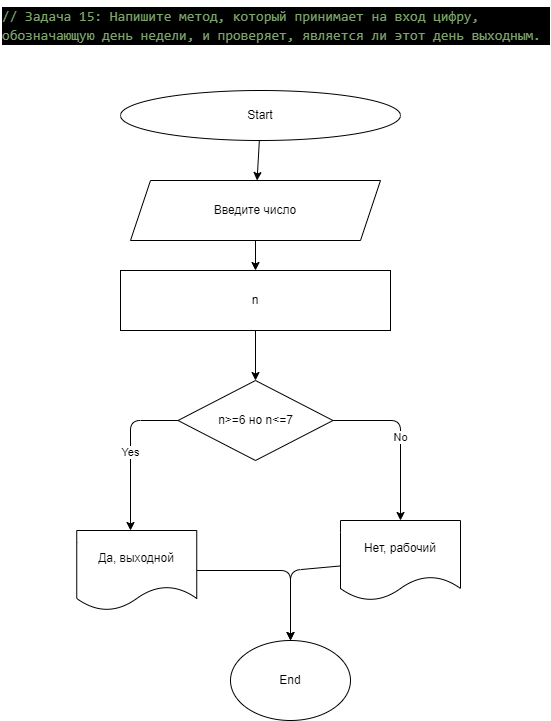

The diagram above was exported from draw.io. Its source (the exported page's mxGraphModel, read from the mxfile embedded in the PNG):
<mxGraphModel dx="820" dy="394" grid="1" gridSize="10" guides="1" tooltips="1" connect="1" arrows="1" fold="1" page="1" pageScale="1" pageWidth="827" pageHeight="1169" math="0" shadow="0">
  <root>
    <mxCell id="0" />
    <mxCell id="1" parent="0" />
    <mxCell id="48" value="&lt;div style=&quot;color: rgb(255 , 255 , 255) ; background-color: rgb(0 , 0 , 0) ; font-family: &amp;#34;consolas&amp;#34; , &amp;#34;courier new&amp;#34; , monospace ; font-size: 14px ; line-height: 19px&quot;&gt;&lt;div style=&quot;font-family: &amp;#34;consolas&amp;#34; , &amp;#34;courier new&amp;#34; , monospace ; line-height: 19px&quot;&gt;&lt;div style=&quot;font-family: &amp;#34;consolas&amp;#34; , &amp;#34;courier new&amp;#34; , monospace ; line-height: 19px&quot;&gt;&lt;span style=&quot;color: #7ca668&quot;&gt;// Задача 15: Напишите метод, который принимает на вход цифру, обозначающую день недели, и проверяет, является ли этот день выходным.&lt;/span&gt;&lt;/div&gt;&lt;/div&gt;&lt;/div&gt;" style="text;whiteSpace=wrap;html=1;" parent="1" vertex="1">
      <mxGeometry x="40" width="550" height="40" as="geometry" />
    </mxCell>
    <mxCell id="51" value="" style="edgeStyle=none;html=1;" parent="1" source="49" target="50" edge="1">
      <mxGeometry relative="1" as="geometry" />
    </mxCell>
    <mxCell id="49" value="Start" style="ellipse;whiteSpace=wrap;html=1;" parent="1" vertex="1">
      <mxGeometry x="160" y="90" width="280" height="50" as="geometry" />
    </mxCell>
    <mxCell id="53" value="" style="edgeStyle=none;html=1;" parent="1" source="50" target="52" edge="1">
      <mxGeometry relative="1" as="geometry" />
    </mxCell>
    <mxCell id="50" value="Введите число" style="shape=parallelogram;perimeter=parallelogramPerimeter;whiteSpace=wrap;html=1;fixedSize=1;" parent="1" vertex="1">
      <mxGeometry x="170" y="180" width="250" height="60" as="geometry" />
    </mxCell>
    <mxCell id="66" value="" style="edgeStyle=none;html=1;" parent="1" source="52" target="65" edge="1">
      <mxGeometry relative="1" as="geometry" />
    </mxCell>
    <mxCell id="52" value="n&lt;br&gt;" style="rounded=0;whiteSpace=wrap;html=1;" parent="1" vertex="1">
      <mxGeometry x="160" y="270" width="270" height="60" as="geometry" />
    </mxCell>
    <mxCell id="70" value="Yes" style="edgeStyle=none;html=1;" parent="1" source="65" edge="1">
      <mxGeometry relative="1" as="geometry">
        <mxPoint x="170" y="530" as="targetPoint" />
        <Array as="points">
          <mxPoint x="170" y="420" />
        </Array>
      </mxGeometry>
    </mxCell>
    <mxCell id="89" value="No" style="edgeStyle=none;html=1;entryX=0.5;entryY=0;entryDx=0;entryDy=0;" parent="1" source="65" target="96" edge="1">
      <mxGeometry relative="1" as="geometry">
        <Array as="points">
          <mxPoint x="440" y="420" />
        </Array>
        <mxPoint x="442.28395061728406" y="451.9753086419753" as="targetPoint" />
      </mxGeometry>
    </mxCell>
    <mxCell id="65" value="n&amp;gt;=6 но n&amp;lt;=7" style="rhombus;whiteSpace=wrap;html=1;rounded=0;" parent="1" vertex="1">
      <mxGeometry x="217.5" y="380" width="155" height="80" as="geometry" />
    </mxCell>
    <mxCell id="77" value="End" style="ellipse;whiteSpace=wrap;html=1;" parent="1" vertex="1">
      <mxGeometry x="270" y="640" width="120" height="80" as="geometry" />
    </mxCell>
    <mxCell id="99" style="edgeStyle=none;html=1;" edge="1" parent="1" source="83" target="77">
      <mxGeometry relative="1" as="geometry">
        <Array as="points">
          <mxPoint x="330" y="570" />
        </Array>
      </mxGeometry>
    </mxCell>
    <mxCell id="83" value="Да, выходной" style="shape=document;whiteSpace=wrap;html=1;boundedLbl=1;rounded=0;" parent="1" vertex="1">
      <mxGeometry x="116.25" y="530" width="120" height="80" as="geometry" />
    </mxCell>
    <mxCell id="100" style="edgeStyle=none;html=1;entryX=0.5;entryY=0;entryDx=0;entryDy=0;" edge="1" parent="1" source="96" target="77">
      <mxGeometry relative="1" as="geometry">
        <Array as="points">
          <mxPoint x="330" y="570" />
        </Array>
      </mxGeometry>
    </mxCell>
    <mxCell id="96" value="Нет, рабочий" style="shape=document;whiteSpace=wrap;html=1;boundedLbl=1;" parent="1" vertex="1">
      <mxGeometry x="380" y="520" width="120" height="80" as="geometry" />
    </mxCell>
  </root>
</mxGraphModel>